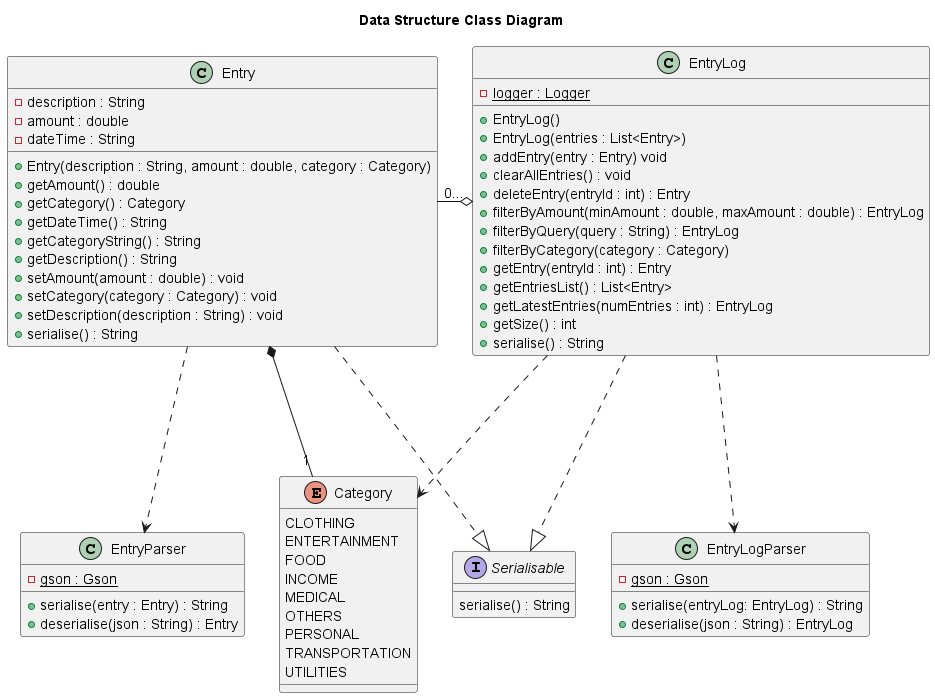

The diagram above was rendered by PlantUML. Its source (embedded in the PNG):
@startuml
title Data Structure Class Diagram

class Entry
class EntryLog
class EntryParser
class EntryLogParser
enum Category
interface Serialisable

Entry ...|> Serialisable
Entry *--- "1" Category
Entry "0..." -o EntryLog
Entry ...> EntryParser
EntryLog ...|> Serialisable
EntryLog ...> Category
EntryLog ...> EntryLogParser


class Entry {
- description : String
- amount : double
- dateTime : String

+ Entry(description : String, amount : double, category : Category)
+ getAmount() : double
+ getCategory() : Category
+ getDateTime() : String
+ getCategoryString() : String
+ getDescription() : String
+ setAmount(amount : double) : void
+ setCategory(category : Category) : void
+ setDescription(description : String) : void
+ serialise() : String
}

class EntryLog {
- {static} logger : Logger

+ EntryLog()
+ EntryLog(entries : List<Entry>)
+ addEntry(entry : Entry) void
+ clearAllEntries() : void
+ deleteEntry(entryId : int) : Entry
+ filterByAmount(minAmount : double, maxAmount : double) : EntryLog
+ filterByQuery(query : String) : EntryLog
+ filterByCategory(category : Category)
+ getEntry(entryId : int) : Entry
+ getEntriesList() : List<Entry>
+ getLatestEntries(numEntries : int) : EntryLog
+ getSize() : int
+ serialise() : String
}

enum Category {
CLOTHING
ENTERTAINMENT
FOOD
INCOME
MEDICAL
OTHERS
PERSONAL
TRANSPORTATION
UTILITIES
}

interface Serialisable {
serialise() : String
}

class EntryParser {
- {static} gson : Gson
+ serialise(entry : Entry) : String
+ deserialise(json : String) : Entry
}

class EntryLogParser {
- {static} gson : Gson
+ serialise(entryLog: EntryLog) : String
+ deserialise(json : String) : EntryLog
}
@enduml